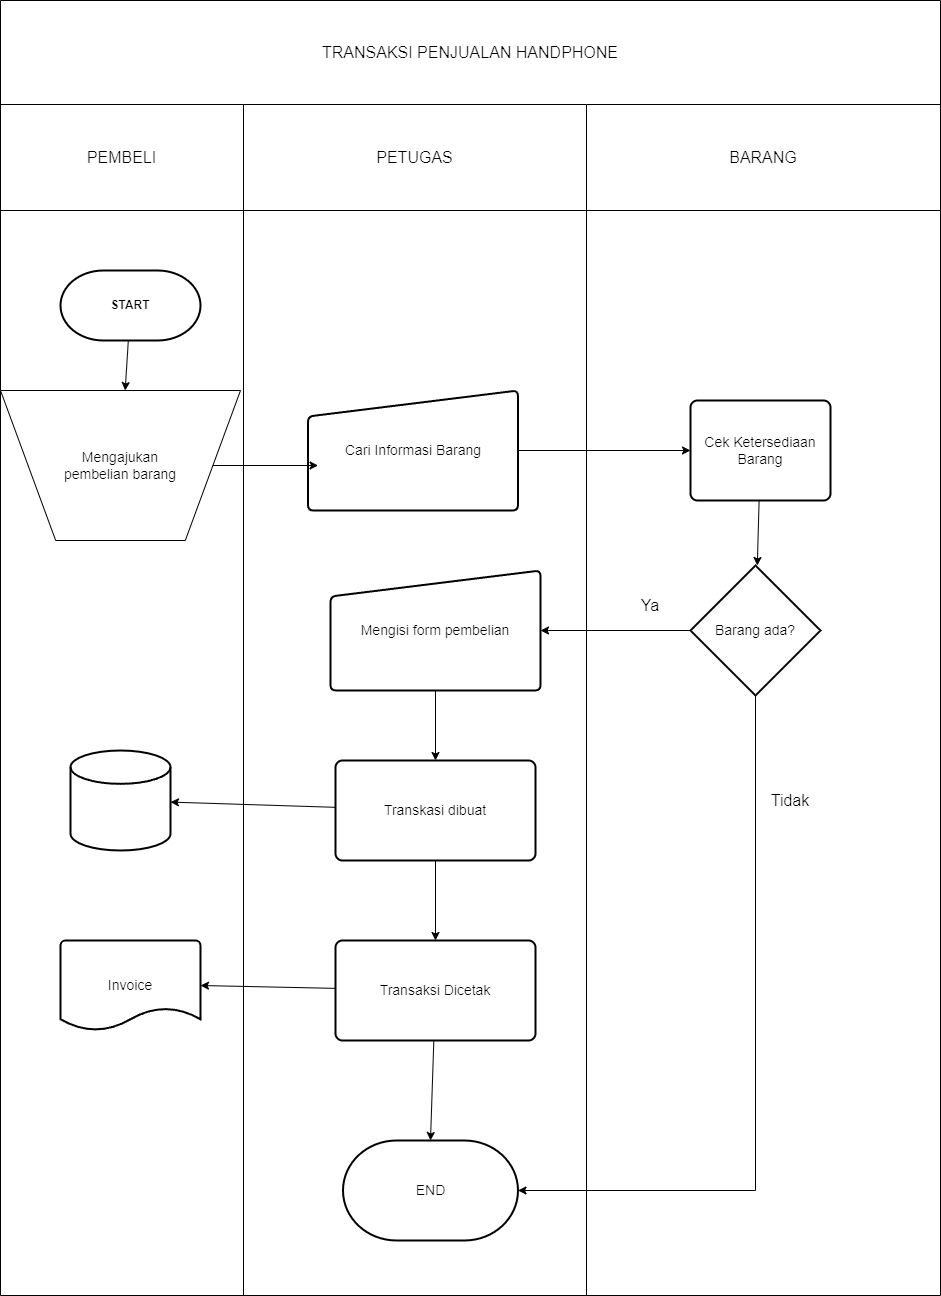

The diagram above was exported from draw.io. Its source (the exported page's mxGraphModel, read from the mxfile embedded in the PNG):
<mxGraphModel dx="1243" dy="722" grid="1" gridSize="10" guides="1" tooltips="1" connect="1" arrows="1" fold="1" page="1" pageScale="1" pageWidth="1100" pageHeight="850" background="none" math="0" shadow="0">
  <root>
    <mxCell id="0" />
    <mxCell id="1" parent="0" />
    <mxCell id="Km6tcmYpL4bsQMKq5Udt-1" value="" style="shape=table;startSize=0;container=1;collapsible=0;childLayout=tableLayout;fontSize=16;" parent="1" vertex="1">
      <mxGeometry x="80" y="70" width="940" height="1295" as="geometry" />
    </mxCell>
    <mxCell id="Km6tcmYpL4bsQMKq5Udt-2" value="" style="shape=tableRow;horizontal=0;startSize=0;swimlaneHead=0;swimlaneBody=0;strokeColor=inherit;top=0;left=0;bottom=0;right=0;collapsible=0;dropTarget=0;fillColor=none;points=[[0,0.5],[1,0.5]];portConstraint=eastwest;fontSize=16;" parent="Km6tcmYpL4bsQMKq5Udt-1" vertex="1">
      <mxGeometry width="940" height="104" as="geometry" />
    </mxCell>
    <mxCell id="Km6tcmYpL4bsQMKq5Udt-3" value="TRANSAKSI PENJUALAN HANDPHONE" style="shape=partialRectangle;html=1;whiteSpace=wrap;connectable=0;strokeColor=inherit;overflow=hidden;fillColor=none;top=0;left=0;bottom=0;right=0;pointerEvents=1;fontSize=16;rowspan=1;colspan=3;" parent="Km6tcmYpL4bsQMKq5Udt-2" vertex="1">
      <mxGeometry width="940" height="104" as="geometry">
        <mxRectangle width="243" height="104" as="alternateBounds" />
      </mxGeometry>
    </mxCell>
    <mxCell id="Km6tcmYpL4bsQMKq5Udt-6" value="" style="shape=tableRow;horizontal=0;startSize=0;swimlaneHead=0;swimlaneBody=0;strokeColor=inherit;top=0;left=0;bottom=0;right=0;collapsible=0;dropTarget=0;fillColor=none;points=[[0,0.5],[1,0.5]];portConstraint=eastwest;fontSize=16;" parent="Km6tcmYpL4bsQMKq5Udt-1" vertex="1">
      <mxGeometry y="104" width="940" height="106" as="geometry" />
    </mxCell>
    <mxCell id="Km6tcmYpL4bsQMKq5Udt-7" value="PEMBELI" style="shape=partialRectangle;html=1;whiteSpace=wrap;connectable=0;strokeColor=inherit;overflow=hidden;fillColor=none;top=0;left=0;bottom=0;right=0;pointerEvents=1;fontSize=16;" parent="Km6tcmYpL4bsQMKq5Udt-6" vertex="1">
      <mxGeometry width="243" height="106" as="geometry">
        <mxRectangle width="243" height="106" as="alternateBounds" />
      </mxGeometry>
    </mxCell>
    <mxCell id="Km6tcmYpL4bsQMKq5Udt-8" value="PETUGAS" style="shape=partialRectangle;html=1;whiteSpace=wrap;connectable=0;strokeColor=inherit;overflow=hidden;fillColor=none;top=0;left=0;bottom=0;right=0;pointerEvents=1;fontSize=16;" parent="Km6tcmYpL4bsQMKq5Udt-6" vertex="1">
      <mxGeometry x="243" width="343" height="106" as="geometry">
        <mxRectangle width="343" height="106" as="alternateBounds" />
      </mxGeometry>
    </mxCell>
    <mxCell id="Km6tcmYpL4bsQMKq5Udt-9" value="BARANG" style="shape=partialRectangle;html=1;whiteSpace=wrap;connectable=0;strokeColor=inherit;overflow=hidden;fillColor=none;top=0;left=0;bottom=0;right=0;pointerEvents=1;fontSize=16;" parent="Km6tcmYpL4bsQMKq5Udt-6" vertex="1">
      <mxGeometry x="586" width="354" height="106" as="geometry">
        <mxRectangle width="354" height="106" as="alternateBounds" />
      </mxGeometry>
    </mxCell>
    <mxCell id="Km6tcmYpL4bsQMKq5Udt-10" value="" style="shape=tableRow;horizontal=0;startSize=0;swimlaneHead=0;swimlaneBody=0;strokeColor=inherit;top=0;left=0;bottom=0;right=0;collapsible=0;dropTarget=0;fillColor=none;points=[[0,0.5],[1,0.5]];portConstraint=eastwest;fontSize=16;" parent="Km6tcmYpL4bsQMKq5Udt-1" vertex="1">
      <mxGeometry y="210" width="940" height="1085" as="geometry" />
    </mxCell>
    <mxCell id="Km6tcmYpL4bsQMKq5Udt-11" value="" style="shape=partialRectangle;html=1;whiteSpace=wrap;connectable=0;strokeColor=inherit;overflow=hidden;fillColor=none;top=0;left=0;bottom=0;right=0;pointerEvents=1;fontSize=16;" parent="Km6tcmYpL4bsQMKq5Udt-10" vertex="1">
      <mxGeometry width="243" height="1085" as="geometry">
        <mxRectangle width="243" height="1085" as="alternateBounds" />
      </mxGeometry>
    </mxCell>
    <mxCell id="Km6tcmYpL4bsQMKq5Udt-12" value="" style="shape=partialRectangle;html=1;whiteSpace=wrap;connectable=0;strokeColor=inherit;overflow=hidden;fillColor=none;top=0;left=0;bottom=0;right=0;pointerEvents=1;fontSize=16;" parent="Km6tcmYpL4bsQMKq5Udt-10" vertex="1">
      <mxGeometry x="243" width="343" height="1085" as="geometry">
        <mxRectangle width="343" height="1085" as="alternateBounds" />
      </mxGeometry>
    </mxCell>
    <mxCell id="Km6tcmYpL4bsQMKq5Udt-13" value="" style="shape=partialRectangle;html=1;whiteSpace=wrap;connectable=0;strokeColor=inherit;overflow=hidden;fillColor=none;top=0;left=0;bottom=0;right=0;pointerEvents=1;fontSize=16;" parent="Km6tcmYpL4bsQMKq5Udt-10" vertex="1">
      <mxGeometry x="586" width="354" height="1085" as="geometry">
        <mxRectangle width="354" height="1085" as="alternateBounds" />
      </mxGeometry>
    </mxCell>
    <mxCell id="UrQtgz0hT5z0CfL37yz9-2" style="edgeStyle=none;rounded=0;orthogonalLoop=1;jettySize=auto;html=1;" edge="1" parent="1" source="Km6tcmYpL4bsQMKq5Udt-14" target="UrQtgz0hT5z0CfL37yz9-1">
      <mxGeometry relative="1" as="geometry" />
    </mxCell>
    <mxCell id="Km6tcmYpL4bsQMKq5Udt-14" value="&lt;b&gt;START&lt;/b&gt;" style="strokeWidth=2;html=1;shape=mxgraph.flowchart.terminator;whiteSpace=wrap;" parent="1" vertex="1">
      <mxGeometry x="140" y="340" width="140" height="70" as="geometry" />
    </mxCell>
    <mxCell id="UrQtgz0hT5z0CfL37yz9-1" value="&lt;font style=&quot;font-size: 14px;&quot;&gt;Mengajukan &lt;br&gt;pembelian barang&lt;/font&gt;" style="verticalLabelPosition=middle;verticalAlign=middle;html=1;shape=trapezoid;perimeter=trapezoidPerimeter;whiteSpace=wrap;size=0.23;arcSize=10;flipV=1;labelPosition=center;align=center;" vertex="1" parent="1">
      <mxGeometry x="80" y="460" width="240" height="150" as="geometry" />
    </mxCell>
    <mxCell id="UrQtgz0hT5z0CfL37yz9-11" style="edgeStyle=none;rounded=0;orthogonalLoop=1;jettySize=auto;html=1;entryX=0;entryY=0.5;entryDx=0;entryDy=0;" edge="1" parent="1" source="UrQtgz0hT5z0CfL37yz9-3" target="UrQtgz0hT5z0CfL37yz9-8">
      <mxGeometry relative="1" as="geometry" />
    </mxCell>
    <mxCell id="UrQtgz0hT5z0CfL37yz9-3" value="&lt;font style=&quot;font-size: 14px;&quot;&gt;Cari Informasi Barang&lt;/font&gt;" style="html=1;strokeWidth=2;shape=manualInput;whiteSpace=wrap;rounded=1;size=26;arcSize=11;" vertex="1" parent="1">
      <mxGeometry x="387.5" y="460" width="210" height="120" as="geometry" />
    </mxCell>
    <mxCell id="UrQtgz0hT5z0CfL37yz9-12" style="edgeStyle=none;rounded=0;orthogonalLoop=1;jettySize=auto;html=1;" edge="1" parent="1" source="UrQtgz0hT5z0CfL37yz9-8" target="UrQtgz0hT5z0CfL37yz9-9">
      <mxGeometry relative="1" as="geometry" />
    </mxCell>
    <mxCell id="UrQtgz0hT5z0CfL37yz9-8" value="&lt;font style=&quot;font-size: 14px;&quot;&gt;Cek Ketersediaan Barang&lt;/font&gt;" style="rounded=1;whiteSpace=wrap;html=1;absoluteArcSize=1;arcSize=14;strokeWidth=2;" vertex="1" parent="1">
      <mxGeometry x="770" y="470" width="140" height="100" as="geometry" />
    </mxCell>
    <mxCell id="UrQtgz0hT5z0CfL37yz9-15" style="edgeStyle=none;rounded=0;orthogonalLoop=1;jettySize=auto;html=1;" edge="1" parent="1" source="UrQtgz0hT5z0CfL37yz9-9" target="UrQtgz0hT5z0CfL37yz9-14">
      <mxGeometry relative="1" as="geometry" />
    </mxCell>
    <mxCell id="UrQtgz0hT5z0CfL37yz9-9" value="&lt;font style=&quot;font-size: 14px;&quot;&gt;Barang ada?&lt;/font&gt;" style="strokeWidth=2;html=1;shape=mxgraph.flowchart.decision;whiteSpace=wrap;" vertex="1" parent="1">
      <mxGeometry x="770" y="635" width="130" height="130" as="geometry" />
    </mxCell>
    <mxCell id="UrQtgz0hT5z0CfL37yz9-10" style="edgeStyle=none;rounded=0;orthogonalLoop=1;jettySize=auto;html=1;entryX=0.048;entryY=0.625;entryDx=0;entryDy=0;entryPerimeter=0;" edge="1" parent="1" source="UrQtgz0hT5z0CfL37yz9-1" target="UrQtgz0hT5z0CfL37yz9-3">
      <mxGeometry relative="1" as="geometry" />
    </mxCell>
    <mxCell id="UrQtgz0hT5z0CfL37yz9-19" style="edgeStyle=none;rounded=0;orthogonalLoop=1;jettySize=auto;html=1;entryX=0.5;entryY=0;entryDx=0;entryDy=0;" edge="1" parent="1" source="UrQtgz0hT5z0CfL37yz9-14" target="UrQtgz0hT5z0CfL37yz9-18">
      <mxGeometry relative="1" as="geometry" />
    </mxCell>
    <mxCell id="UrQtgz0hT5z0CfL37yz9-14" value="&lt;font style=&quot;font-size: 14px;&quot;&gt;Mengisi form pembelian&lt;/font&gt;" style="html=1;strokeWidth=2;shape=manualInput;whiteSpace=wrap;rounded=1;size=26;arcSize=11;" vertex="1" parent="1">
      <mxGeometry x="410" y="640" width="210" height="120" as="geometry" />
    </mxCell>
    <mxCell id="UrQtgz0hT5z0CfL37yz9-16" value="&lt;font style=&quot;font-size: 16px;&quot;&gt;Ya&lt;/font&gt;" style="text;html=1;strokeColor=none;fillColor=none;align=center;verticalAlign=middle;whiteSpace=wrap;rounded=0;" vertex="1" parent="1">
      <mxGeometry x="700" y="660" width="60" height="30" as="geometry" />
    </mxCell>
    <mxCell id="UrQtgz0hT5z0CfL37yz9-21" style="edgeStyle=none;rounded=0;orthogonalLoop=1;jettySize=auto;html=1;" edge="1" parent="1" source="UrQtgz0hT5z0CfL37yz9-18" target="UrQtgz0hT5z0CfL37yz9-20">
      <mxGeometry relative="1" as="geometry" />
    </mxCell>
    <mxCell id="UrQtgz0hT5z0CfL37yz9-23" style="edgeStyle=none;rounded=0;orthogonalLoop=1;jettySize=auto;html=1;entryX=0.5;entryY=0;entryDx=0;entryDy=0;" edge="1" parent="1" source="UrQtgz0hT5z0CfL37yz9-18" target="UrQtgz0hT5z0CfL37yz9-22">
      <mxGeometry relative="1" as="geometry" />
    </mxCell>
    <mxCell id="UrQtgz0hT5z0CfL37yz9-18" value="&lt;font style=&quot;font-size: 14px;&quot;&gt;Transkasi dibuat&lt;/font&gt;" style="rounded=1;whiteSpace=wrap;html=1;absoluteArcSize=1;arcSize=14;strokeWidth=2;" vertex="1" parent="1">
      <mxGeometry x="415" y="830" width="200" height="100" as="geometry" />
    </mxCell>
    <mxCell id="UrQtgz0hT5z0CfL37yz9-20" value="" style="strokeWidth=2;html=1;shape=mxgraph.flowchart.database;whiteSpace=wrap;" vertex="1" parent="1">
      <mxGeometry x="150" y="820" width="100" height="100" as="geometry" />
    </mxCell>
    <mxCell id="UrQtgz0hT5z0CfL37yz9-22" value="&lt;font style=&quot;font-size: 14px;&quot;&gt;Transaksi Dicetak&lt;/font&gt;" style="rounded=1;whiteSpace=wrap;html=1;absoluteArcSize=1;arcSize=14;strokeWidth=2;" vertex="1" parent="1">
      <mxGeometry x="415" y="1010" width="200" height="100" as="geometry" />
    </mxCell>
    <mxCell id="UrQtgz0hT5z0CfL37yz9-24" value="&lt;font style=&quot;font-size: 14px;&quot;&gt;Invoice&lt;/font&gt;" style="strokeWidth=2;html=1;shape=mxgraph.flowchart.document2;whiteSpace=wrap;size=0.25;" vertex="1" parent="1">
      <mxGeometry x="140" y="1010" width="140" height="90" as="geometry" />
    </mxCell>
    <mxCell id="UrQtgz0hT5z0CfL37yz9-25" style="edgeStyle=none;rounded=0;orthogonalLoop=1;jettySize=auto;html=1;entryX=1;entryY=0.5;entryDx=0;entryDy=0;entryPerimeter=0;" edge="1" parent="1" source="UrQtgz0hT5z0CfL37yz9-22" target="UrQtgz0hT5z0CfL37yz9-24">
      <mxGeometry relative="1" as="geometry" />
    </mxCell>
    <mxCell id="UrQtgz0hT5z0CfL37yz9-26" value="&lt;font style=&quot;font-size: 14px;&quot;&gt;END&lt;/font&gt;" style="strokeWidth=2;html=1;shape=mxgraph.flowchart.terminator;whiteSpace=wrap;" vertex="1" parent="1">
      <mxGeometry x="422.5" y="1210" width="175" height="100" as="geometry" />
    </mxCell>
    <mxCell id="UrQtgz0hT5z0CfL37yz9-27" style="edgeStyle=none;rounded=0;orthogonalLoop=1;jettySize=auto;html=1;entryX=0.5;entryY=0;entryDx=0;entryDy=0;entryPerimeter=0;" edge="1" parent="1" source="UrQtgz0hT5z0CfL37yz9-22" target="UrQtgz0hT5z0CfL37yz9-26">
      <mxGeometry relative="1" as="geometry" />
    </mxCell>
    <mxCell id="UrQtgz0hT5z0CfL37yz9-30" style="edgeStyle=none;rounded=0;orthogonalLoop=1;jettySize=auto;html=1;entryX=1;entryY=0.5;entryDx=0;entryDy=0;entryPerimeter=0;" edge="1" parent="1" source="UrQtgz0hT5z0CfL37yz9-9" target="UrQtgz0hT5z0CfL37yz9-26">
      <mxGeometry relative="1" as="geometry">
        <Array as="points">
          <mxPoint x="835" y="1260" />
        </Array>
      </mxGeometry>
    </mxCell>
    <mxCell id="UrQtgz0hT5z0CfL37yz9-31" value="&lt;font style=&quot;font-size: 16px;&quot;&gt;Tidak&lt;/font&gt;" style="text;html=1;strokeColor=none;fillColor=none;align=center;verticalAlign=middle;whiteSpace=wrap;rounded=0;" vertex="1" parent="1">
      <mxGeometry x="840" y="855" width="60" height="30" as="geometry" />
    </mxCell>
  </root>
</mxGraphModel>